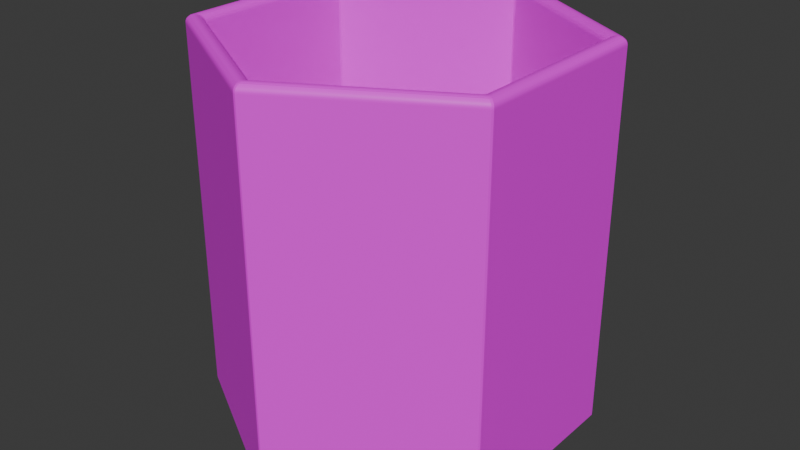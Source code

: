 # Source: honeyComb.blend  (saved by Blender 4.2.66; exported with 4.5.12 LTS)
import bpy
from mathutils import Matrix  # noqa: F401  (used for matrix-valued properties, if any)

bpy.ops.wm.read_factory_settings(use_empty=True)
scene = bpy.context.scene
scene.name = 'Scene'

# ---- collections
col_collection = bpy.data.collections.new('Collection'); scene.collection.children.link(col_collection)

# ---- images (referenced by path relative to the original .blend; pixels are not part of the script)
import os
ASSET_DIR = os.environ.get("B2B_ASSET_DIR", "")  # directory of the original .blend (textures are referenced by path, not embedded)
HERE = os.path.dirname(os.path.abspath(__file__))  # packed textures are extracted next to this script under _unpacked/

def load_image(name, relpath, width, height, colorspace="sRGB"):
    """Load a texture the original file referenced (path relative to the .blend, or extracted next to this script)."""
    p = next((c for c in (os.path.join(HERE, relpath), os.path.join(ASSET_DIR, relpath)) if relpath and os.path.exists(c)), "")
    if p:
        img = bpy.data.images.load(p, check_existing=True)
        img.name = name
    else:  # same state as the original file: an image datablock whose file is absent (Cycles renders it pink)
        img = bpy.data.images.new(name, width, height)
        img.source = "FILE"
        img.filepath = "//" + (relpath or name)
    img.colorspace_settings.name = colorspace
    return img
img_imphenziapalette01_256_gradient_png = load_image('ImphenziaPalette01-256-Gradient.png', 'ImphenziaPalette01-256-Gradient.png', 1024, 1024, 'sRGB')

# ---- materials (node trees are filled in below, after node groups)
mat_material_003 = bpy.data.materials.new('Material.003')

# ---- material node trees
mat_material_003.use_nodes = True; mat_material_003.node_tree.nodes.clear()
_N = mat_material_003.node_tree.nodes; _L = mat_material_003.node_tree.links
n0 = _N.new('ShaderNodeBsdfPrincipled'); n0.name = 'Principled BSDF'; n0.location = (10, 300)
n1 = _N.new('ShaderNodeOutputMaterial'); n1.name = 'Material Output'; n1.location = (300, 300)
n2 = _N.new('ShaderNodeTexImage'); n2.name = 'Image Texture'; n2.location = (-407, 117)
n2.image = img_imphenziapalette01_256_gradient_png
n2.interpolation = 'Closest'
_L.new(n0.outputs[0], n1.inputs[0])
_L.new(n2.outputs[0], n0.inputs[0])
n1.is_active_output = True

# ---- world
world_world = bpy.data.worlds.new('World'); scene.world = world_world
world_world.use_nodes = True; world_world.node_tree.nodes.clear()
_N = world_world.node_tree.nodes; _L = world_world.node_tree.links
n0 = _N.new('ShaderNodeOutputWorld'); n0.name = 'World Output'; n0.location = (300, 300)
n1 = _N.new('ShaderNodeBackground'); n1.name = 'Background'; n1.location = (10, 300)
n1.inputs[0].default_value = (0.05088, 0.05088, 0.05088, 1.0)
_L.new(n1.outputs[0], n0.inputs[0])
n0.is_active_output = True
world_world.color = (0.05088, 0.05088, 0.05088)
world_world.sun_shadow_jitter_overblur = 0.0

# ---- meshes
me_circle = bpy.data.meshes.new('Circle')
me_circle.from_pydata([(0.0, 1.0, 0.0), (-0.866, 0.5, 0.0), (-0.866, -0.5, 0.0), (0.0, -1.0, 0.0), (0.866, -0.5, 0.0), (0.866, 0.5, 0.0), (0.005165, 0.997, 0.0), (-0.005165, 0.997, 0.0), (0.0, 1.0, 0.0), (-0.8609, 0.503, 0.0), (-0.866, 0.494, 0.0), (-0.866, 0.5, 0.0), (-0.866, -0.494, 0.0), (-0.8609, -0.503, 0.0), (-0.866, -0.5, 0.0), (-0.005165, -0.997, 0.0), (0.005165, -0.997, 0.0), (0.0, -1.0, 0.0), (0.8609, -0.503, 0.0), (0.866, -0.494, 0.0), (0.866, -0.5, 0.0), (0.866, 0.494, 0.0), (0.8609, 0.503, 0.0), (0.866, 0.5, 0.0), (-0.7841, 0.4467, 0.1), (-0.7789, 0.4557, 0.1), (-0.005165, 0.9024, 0.1), (0.005165, 0.9024, 0.1), (-0.7789, -0.4557, 0.1), (-0.7841, -0.4467, 0.1), (0.005165, -0.9024, 0.1), (-0.005165, -0.9024, 0.1), (0.7841, -0.4467, 0.1), (0.7789, -0.4557, 0.1), (0.7789, 0.4557, 0.1), (0.7841, 0.4467, 0.1), (-0.00572, 0.9494, 2.0), (0.00572, 0.9494, 2.0), (0.00517, 0.9024, 1.959), (-0.00517, 0.9024, 1.959), (0.00571, 0.9444, 2.0), (-0.00571, 0.9444, 2.0), (0.00569, 0.9396, 1.999), (-0.00569, 0.9396, 1.999), (0.00566, 0.9348, 1.998), (-0.00566, 0.9348, 1.998), (0.005623, 0.9302, 1.996), (-0.005623, 0.9302, 1.996), (0.005578, 0.9258, 1.995), (-0.005578, 0.9258, 1.995), (0.005528, 0.9217, 1.992), (-0.005528, 0.9217, 1.992), (0.005474, 0.9179, 1.989), (-0.005474, 0.9179, 1.989), (0.00542, 0.9144, 1.986), (-0.00542, 0.9144, 1.986), (0.005367, 0.9113, 1.983), (-0.005367, 0.9113, 1.983), (0.005317, 0.9086, 1.98), (-0.005317, 0.9086, 1.98), (0.005272, 0.9064, 1.976), (-0.005272, 0.9064, 1.976), (0.005234, 0.9046, 1.972), (-0.005234, 0.9046, 1.972), (0.005204, 0.9034, 1.968), (-0.005204, 0.9034, 1.968), (0.005182, 0.9026, 1.963), (-0.005182, 0.9026, 1.963), (-0.7789, 0.4557, 1.959), (-0.7841, 0.4467, 1.959), (-0.8251, 0.4697, 2.0), (-0.8193, 0.4796, 2.0), (-0.7791, 0.4558, 1.963), (-0.7843, 0.4468, 1.963), (-0.7797, 0.4562, 1.968), (-0.785, 0.4472, 1.968), (-0.7808, 0.4569, 1.972), (-0.7861, 0.4478, 1.972), (-0.7823, 0.4578, 1.976), (-0.7876, 0.4486, 1.976), (-0.7842, 0.4589, 1.98), (-0.7895, 0.4497, 1.98), (-0.7865, 0.4603, 1.983), (-0.7919, 0.451, 1.983), (-0.7892, 0.4619, 1.986), (-0.7946, 0.4525, 1.986), (-0.7921, 0.4637, 1.989), (-0.7976, 0.4542, 1.989), (-0.7954, 0.4656, 1.992), (-0.801, 0.456, 1.992), (-0.799, 0.4677, 1.995), (-0.8046, 0.4581, 1.995), (-0.8028, 0.47, 1.996), (-0.8084, 0.4602, 1.996), (-0.8067, 0.4723, 1.998), (-0.8124, 0.4625, 1.998), (-0.8108, 0.4747, 1.999), (-0.8165, 0.4649, 1.999), (-0.8151, 0.4772, 2.0), (-0.8208, 0.4673, 2.0), (-0.7841, -0.4467, 1.959), (-0.7789, -0.4557, 1.959), (-0.8193, -0.4796, 2.0), (-0.8251, -0.4697, 2.0), (-0.7843, -0.4468, 1.963), (-0.7791, -0.4558, 1.963), (-0.785, -0.4472, 1.968), (-0.7797, -0.4562, 1.968), (-0.7861, -0.4478, 1.972), (-0.7808, -0.4569, 1.972), (-0.7876, -0.4486, 1.976), (-0.7823, -0.4578, 1.976), (-0.7895, -0.4497, 1.98), (-0.7842, -0.4589, 1.98), (-0.7919, -0.451, 1.983), (-0.7865, -0.4603, 1.983), (-0.7946, -0.4525, 1.986), (-0.7892, -0.4619, 1.986), (-0.7976, -0.4542, 1.989), (-0.7921, -0.4637, 1.989), (-0.801, -0.456, 1.992), (-0.7954, -0.4656, 1.992), (-0.8046, -0.4581, 1.995), (-0.799, -0.4677, 1.995), (-0.8084, -0.4602, 1.996), (-0.8028, -0.47, 1.996), (-0.8124, -0.4625, 1.998), (-0.8067, -0.4723, 1.998), (-0.8165, -0.4649, 1.999), (-0.8108, -0.4747, 1.999), (-0.8208, -0.4673, 2.0), (-0.8151, -0.4772, 2.0), (-0.00517, -0.9024, 1.959), (0.00517, -0.9024, 1.959), (0.00572, -0.9494, 2.0), (-0.00572, -0.9494, 2.0), (-0.005182, -0.9026, 1.963), (0.005182, -0.9026, 1.963), (-0.005204, -0.9034, 1.968), (0.005204, -0.9034, 1.968), (-0.005234, -0.9046, 1.972), (0.005234, -0.9046, 1.972), (-0.005272, -0.9064, 1.976), (0.005272, -0.9064, 1.976), (-0.005317, -0.9086, 1.98), (0.005317, -0.9086, 1.98), (-0.005367, -0.9113, 1.983), (0.005367, -0.9113, 1.983), (-0.00542, -0.9144, 1.986), (0.00542, -0.9144, 1.986), (-0.005474, -0.9179, 1.989), (0.005474, -0.9179, 1.989), (-0.005528, -0.9217, 1.992), (0.005528, -0.9217, 1.992), (-0.005578, -0.9258, 1.995), (0.005578, -0.9258, 1.995), (-0.005623, -0.9302, 1.996), (0.005623, -0.9302, 1.996), (-0.00566, -0.9348, 1.998), (0.00566, -0.9348, 1.998), (-0.00569, -0.9396, 1.999), (0.00569, -0.9396, 1.999), (-0.00571, -0.9444, 2.0), (0.00571, -0.9444, 2.0), (0.7789, -0.4557, 1.959), (0.7841, -0.4467, 1.959), (0.8251, -0.4697, 2.0), (0.8193, -0.4796, 2.0), (0.7791, -0.4558, 1.963), (0.7843, -0.4468, 1.963), (0.7797, -0.4562, 1.968), (0.785, -0.4472, 1.968), (0.7808, -0.4569, 1.972), (0.7861, -0.4478, 1.972), (0.7823, -0.4578, 1.976), (0.7876, -0.4486, 1.976), (0.7842, -0.4589, 1.98), (0.7895, -0.4497, 1.98), (0.7865, -0.4603, 1.983), (0.7919, -0.451, 1.983), (0.7892, -0.4619, 1.986), (0.7946, -0.4525, 1.986), (0.7921, -0.4637, 1.989), (0.7976, -0.4542, 1.989), (0.7954, -0.4656, 1.992), (0.801, -0.456, 1.992), (0.799, -0.4677, 1.995), (0.8046, -0.4581, 1.995), (0.8028, -0.47, 1.996), (0.8084, -0.4602, 1.996), (0.8067, -0.4723, 1.998), (0.8124, -0.4625, 1.998), (0.8108, -0.4747, 1.999), (0.8165, -0.4649, 1.999), (0.8151, -0.4772, 2.0), (0.8208, -0.4673, 2.0), (0.7841, 0.4467, 1.959), (0.7789, 0.4557, 1.959), (0.8193, 0.4796, 2.0), (0.8251, 0.4697, 2.0), (0.7843, 0.4468, 1.963), (0.7791, 0.4558, 1.963), (0.785, 0.4472, 1.968), (0.7797, 0.4562, 1.968), (0.7861, 0.4478, 1.972), (0.7808, 0.4569, 1.972), (0.7876, 0.4486, 1.976), (0.7823, 0.4578, 1.976), (0.7895, 0.4497, 1.98), (0.7842, 0.4589, 1.98), (0.7919, 0.451, 1.983), (0.7865, 0.4603, 1.983), (0.7946, 0.4525, 1.986), (0.7892, 0.4619, 1.986), (0.7976, 0.4542, 1.989), (0.7921, 0.4637, 1.989), (0.801, 0.456, 1.992), (0.7954, 0.4656, 1.992), (0.8046, 0.4581, 1.995), (0.799, 0.4677, 1.995), (0.8084, 0.4602, 1.996), (0.8028, 0.47, 1.996), (0.8124, 0.4625, 1.998), (0.8067, 0.4723, 1.998), (0.8165, 0.4649, 1.999), (0.8108, 0.4747, 1.999), (0.8208, 0.4673, 2.0), (0.8151, 0.4772, 2.0), (-0.8193, 0.4796, 2.0), (-0.825, 0.4697, 2.0), (-0.866, 0.494, 1.959), (-0.8609, 0.503, 1.959), (-0.8236, 0.4821, 2.0), (-0.8293, 0.4722, 2.0), (-0.8279, 0.4845, 1.999), (-0.8335, 0.4747, 1.999), (-0.832, 0.4869, 1.998), (-0.8377, 0.4771, 1.998), (-0.8361, 0.4892, 1.996), (-0.8417, 0.4795, 1.996), (-0.8399, 0.4914, 1.995), (-0.8455, 0.4817, 1.995), (-0.8436, 0.4934, 1.992), (-0.8491, 0.4839, 1.992), (-0.847, 0.4953, 1.989), (-0.8525, 0.4858, 1.989), (-0.8501, 0.497, 1.986), (-0.8555, 0.4877, 1.986), (-0.8528, 0.4986, 1.983), (-0.8582, 0.4893, 1.983), (-0.8552, 0.4999, 1.98), (-0.8605, 0.4907, 1.98), (-0.8572, 0.501, 1.976), (-0.8625, 0.4919, 1.976), (-0.8588, 0.5019, 1.972), (-0.864, 0.4928, 1.972), (-0.8599, 0.5025, 1.968), (-0.8651, 0.4935, 1.968), (-0.8606, 0.5029, 1.963), (-0.8658, 0.4939, 1.963), (-0.00517, 0.997, 1.959), (0.00517, 0.997, 1.959), (0.00572, 0.9494, 2.0), (-0.00572, 0.9494, 2.0), (0.005182, 0.9967, 1.963), (-0.005182, 0.9967, 1.963), (0.005204, 0.996, 1.968), (-0.005204, 0.996, 1.968), (0.005234, 0.9947, 1.972), (-0.005234, 0.9947, 1.972), (0.005272, 0.9929, 1.976), (-0.005272, 0.9929, 1.976), (0.005317, 0.9906, 1.98), (-0.005317, 0.9906, 1.98), (0.005367, 0.9879, 1.983), (-0.005367, 0.9879, 1.983), (0.00542, 0.9847, 1.986), (-0.00542, 0.9847, 1.986), (0.005474, 0.9812, 1.989), (-0.005474, 0.9812, 1.989), (0.005528, 0.9773, 1.992), (-0.005528, 0.9773, 1.992), (0.005578, 0.9731, 1.995), (-0.005578, 0.9731, 1.995), (0.005623, 0.9687, 1.996), (-0.005623, 0.9687, 1.996), (0.00566, 0.964, 1.998), (-0.00566, 0.964, 1.998), (0.00569, 0.9592, 1.999), (-0.00569, 0.9592, 1.999), (0.00571, 0.9543, 2.0), (-0.00571, 0.9543, 2.0), (-0.825, -0.4697, 2.0), (-0.8193, -0.4796, 2.0), (-0.8609, -0.503, 1.959), (-0.866, -0.494, 1.959), (-0.8293, -0.4722, 2.0), (-0.8236, -0.4821, 2.0), (-0.8335, -0.4747, 1.999), (-0.8279, -0.4845, 1.999), (-0.8377, -0.4771, 1.998), (-0.832, -0.4869, 1.998), (-0.8417, -0.4795, 1.996), (-0.8361, -0.4892, 1.996), (-0.8455, -0.4817, 1.995), (-0.8399, -0.4914, 1.995), (-0.8491, -0.4839, 1.992), (-0.8436, -0.4934, 1.992), (-0.8525, -0.4858, 1.989), (-0.847, -0.4953, 1.989), (-0.8555, -0.4877, 1.986), (-0.8501, -0.497, 1.986), (-0.8582, -0.4893, 1.983), (-0.8528, -0.4986, 1.983), (-0.8605, -0.4907, 1.98), (-0.8552, -0.4999, 1.98), (-0.8625, -0.4919, 1.976), (-0.8572, -0.501, 1.976), (-0.864, -0.4928, 1.972), (-0.8588, -0.5019, 1.972), (-0.8651, -0.4935, 1.968), (-0.8599, -0.5025, 1.968), (-0.8658, -0.4939, 1.963), (-0.8606, -0.5029, 1.963), (-0.00572, -0.9494, 2.0), (0.00572, -0.9494, 2.0), (0.00517, -0.997, 1.959), (-0.00517, -0.997, 1.959), (-0.00571, -0.9543, 2.0), (0.00571, -0.9543, 2.0), (-0.00569, -0.9592, 1.999), (0.00569, -0.9592, 1.999), (-0.00566, -0.964, 1.998), (0.00566, -0.964, 1.998), (-0.005623, -0.9687, 1.996), (0.005623, -0.9687, 1.996), (-0.005578, -0.9731, 1.995), (0.005578, -0.9731, 1.995), (-0.005528, -0.9773, 1.992), (0.005528, -0.9773, 1.992), (-0.005474, -0.9812, 1.989), (0.005474, -0.9812, 1.989), (-0.00542, -0.9847, 1.986), (0.00542, -0.9847, 1.986), (-0.005367, -0.9879, 1.983), (0.005367, -0.9879, 1.983), (-0.005317, -0.9906, 1.98), (0.005317, -0.9906, 1.98), (-0.005272, -0.9929, 1.976), (0.005272, -0.9929, 1.976), (-0.005234, -0.9947, 1.972), (0.005234, -0.9947, 1.972), (-0.005204, -0.996, 1.968), (0.005204, -0.996, 1.968), (-0.005182, -0.9967, 1.963), (0.005182, -0.9967, 1.963), (0.8193, -0.4796, 2.0), (0.825, -0.4697, 2.0), (0.866, -0.494, 1.959), (0.8609, -0.503, 1.959), (0.8236, -0.4821, 2.0), (0.8293, -0.4722, 2.0), (0.8279, -0.4845, 1.999), (0.8335, -0.4747, 1.999), (0.832, -0.4869, 1.998), (0.8377, -0.4771, 1.998), (0.8361, -0.4892, 1.996), (0.8417, -0.4795, 1.996), (0.8399, -0.4914, 1.995), (0.8455, -0.4817, 1.995), (0.8436, -0.4934, 1.992), (0.8491, -0.4839, 1.992), (0.847, -0.4953, 1.989), (0.8525, -0.4858, 1.989), (0.8501, -0.497, 1.986), (0.8555, -0.4877, 1.986), (0.8528, -0.4986, 1.983), (0.8582, -0.4893, 1.983), (0.8552, -0.4999, 1.98), (0.8605, -0.4907, 1.98), (0.8572, -0.501, 1.976), (0.8625, -0.4919, 1.976), (0.8588, -0.5019, 1.972), (0.864, -0.4928, 1.972), (0.8599, -0.5025, 1.968), (0.8651, -0.4935, 1.968), (0.8606, -0.5029, 1.963), (0.8658, -0.4939, 1.963), (0.825, 0.4697, 2.0), (0.8193, 0.4796, 2.0), (0.8609, 0.503, 1.959), (0.866, 0.494, 1.959), (0.8293, 0.4722, 2.0), (0.8236, 0.4821, 2.0), (0.8335, 0.4747, 1.999), (0.8279, 0.4845, 1.999), (0.8377, 0.4771, 1.998), (0.832, 0.4869, 1.998), (0.8417, 0.4795, 1.996), (0.8361, 0.4892, 1.996), (0.8455, 0.4817, 1.995), (0.8399, 0.4914, 1.995), (0.8491, 0.4839, 1.992), (0.8436, 0.4934, 1.992), (0.8525, 0.4858, 1.989), (0.847, 0.4953, 1.989), (0.8555, 0.4877, 1.986), (0.8501, 0.497, 1.986), (0.8582, 0.4893, 1.983), (0.8528, 0.4986, 1.983), (0.8605, 0.4907, 1.98), (0.8552, 0.4999, 1.98), (0.8625, 0.4919, 1.976), (0.8572, 0.501, 1.976), (0.864, 0.4928, 1.972), (0.8588, 0.5019, 1.972), (0.8651, 0.4935, 1.968), (0.8599, 0.5025, 1.968), (0.8658, 0.4939, 1.963), (0.8606, 0.5029, 1.963)], [], [(15, 327, 294, 13), (6, 261, 390, 22), (9, 231, 260, 7), (18, 359, 326, 16), (12, 295, 230, 10), (21, 391, 358, 19), (0, 8, 6, 22, 23, 5), (36, 263, 228, 71), (5, 23, 21, 19, 20, 4), (3, 17, 15, 13, 14, 2), (4, 20, 18, 16, 17, 3), (68, 25, 26, 39), (132, 31, 28, 101), (164, 33, 30, 133), (196, 35, 32, 165), (71, 98, 41, 36), (2, 14, 12, 10, 11, 1), (38, 27, 34, 197), (100, 29, 24, 69), (170, 168, 137, 139), (106, 104, 73, 75), (202, 200, 169, 171), (138, 136, 105, 107), (66, 38, 197, 201), (1, 11, 9, 7, 8, 0), (298, 296, 233, 235), (261, 264, 419, 390), (322, 320, 257, 259), (320, 318, 255, 257), (318, 316, 253, 255), (316, 314, 251, 253), (314, 312, 249, 251), (312, 310, 247, 249), (310, 308, 245, 247), (308, 306, 243, 245), (306, 304, 241, 243), (304, 302, 239, 241), (302, 300, 237, 239), (300, 298, 235, 237), (295, 322, 259, 230), (231, 258, 265, 260), (258, 256, 267, 265), (256, 254, 269, 267), (254, 252, 271, 269), (252, 250, 273, 271), (250, 248, 275, 273), (248, 246, 277, 275), (246, 244, 279, 277), (244, 242, 281, 279), (242, 240, 283, 281), (240, 238, 285, 283), (238, 236, 287, 285), (236, 234, 289, 287), (234, 232, 291, 289), (232, 228, 263, 291), (330, 328, 297, 299), (360, 356, 325, 329), (354, 352, 321, 323), (352, 350, 319, 321), (350, 348, 317, 319), (348, 346, 315, 317), (346, 344, 313, 315), (344, 342, 311, 313), (342, 340, 309, 311), (340, 338, 307, 309), (338, 336, 305, 307), (336, 334, 303, 305), (334, 332, 301, 303), (332, 330, 299, 301), (327, 354, 323, 294), (362, 360, 329, 331), (392, 388, 357, 361), (386, 384, 353, 355), (384, 382, 351, 353), (382, 380, 349, 351), (380, 378, 347, 349), (378, 376, 345, 347), (376, 374, 343, 345), (374, 372, 341, 343), (372, 370, 339, 341), (370, 368, 337, 339), (368, 366, 335, 337), (366, 364, 333, 335), (364, 362, 331, 333), (359, 386, 355, 326), (394, 392, 361, 363), (418, 416, 385, 387), (416, 414, 383, 385), (414, 412, 381, 383), (412, 410, 379, 381), (410, 408, 377, 379), (408, 406, 375, 377), (406, 404, 373, 375), (404, 402, 371, 373), (402, 400, 369, 371), (400, 398, 367, 369), (398, 396, 365, 367), (396, 394, 363, 365), (391, 418, 387, 358), (290, 262, 389, 393), (266, 268, 415, 417), (268, 270, 413, 415), (270, 272, 411, 413), (272, 274, 409, 411), (274, 276, 407, 409), (276, 278, 405, 407), (278, 280, 403, 405), (280, 282, 401, 403), (282, 284, 399, 401), (284, 286, 397, 399), (286, 288, 395, 397), (288, 290, 393, 395), (328, 324, 293, 297), (264, 266, 417, 419), (37, 40, 227, 198), (40, 42, 225, 227), (42, 44, 223, 225), (44, 46, 221, 223), (46, 48, 219, 221), (48, 50, 217, 219), (50, 52, 215, 217), (52, 54, 213, 215), (54, 56, 211, 213), (56, 58, 209, 211), (58, 60, 207, 209), (60, 62, 205, 207), (62, 64, 203, 205), (64, 66, 201, 203), (98, 96, 43, 41), (70, 229, 292, 103), (136, 132, 101, 105), (130, 128, 97, 99), (128, 126, 95, 97), (126, 124, 93, 95), (124, 122, 91, 93), (122, 120, 89, 91), (120, 118, 87, 89), (118, 116, 85, 87), (116, 114, 83, 85), (114, 112, 81, 83), (112, 110, 79, 81), (110, 108, 77, 79), (108, 106, 75, 77), (103, 130, 99, 70), (102, 293, 324, 135), (168, 164, 133, 137), (162, 160, 129, 131), (160, 158, 127, 129), (158, 156, 125, 127), (156, 154, 123, 125), (154, 152, 121, 123), (152, 150, 119, 121), (150, 148, 117, 119), (148, 146, 115, 117), (146, 144, 113, 115), (144, 142, 111, 113), (142, 140, 109, 111), (140, 138, 107, 109), (135, 162, 131, 102), (134, 325, 356, 167), (200, 196, 165, 169), (194, 192, 161, 163), (192, 190, 159, 161), (190, 188, 157, 159), (188, 186, 155, 157), (186, 184, 153, 155), (184, 182, 151, 153), (182, 180, 149, 151), (180, 178, 147, 149), (178, 176, 145, 147), (176, 174, 143, 145), (174, 172, 141, 143), (172, 170, 139, 141), (167, 194, 163, 134), (166, 357, 388, 199), (296, 292, 229, 233), (226, 224, 193, 195), (224, 222, 191, 193), (222, 220, 189, 191), (220, 218, 187, 189), (218, 216, 185, 187), (216, 214, 183, 185), (214, 212, 181, 183), (212, 210, 179, 181), (210, 208, 177, 179), (208, 206, 175, 177), (206, 204, 173, 175), (204, 202, 171, 173), (199, 226, 195, 166), (198, 389, 262, 37), (96, 94, 45, 43), (94, 92, 47, 45), (92, 90, 49, 47), (90, 88, 51, 49), (88, 86, 53, 51), (86, 84, 55, 53), (84, 82, 57, 55), (82, 80, 59, 57), (80, 78, 61, 59), (78, 76, 63, 61), (76, 74, 65, 63), (74, 72, 67, 65), (104, 100, 69, 73), (72, 68, 39, 67), (24, 29, 28, 31, 30, 33, 32, 35, 34, 27, 26, 25), (6, 8, 7), (9, 11, 10), (12, 14, 13), (15, 17, 16), (18, 20, 19), (21, 23, 22), (259, 258, 231, 230), (261, 260, 265, 264), (257, 256, 258, 259), (264, 265, 267, 266), (255, 254, 256, 257), (266, 267, 269, 268), (253, 252, 254, 255), (268, 269, 271, 270), (251, 250, 252, 253), (270, 271, 273, 272), (249, 248, 250, 251), (272, 273, 275, 274), (247, 246, 248, 249), (274, 275, 277, 276), (245, 244, 246, 247), (276, 277, 279, 278), (243, 242, 244, 245), (278, 279, 281, 280), (241, 240, 242, 243), (280, 281, 283, 282), (239, 238, 240, 241), (282, 283, 285, 284), (237, 236, 238, 239), (284, 285, 287, 286), (235, 234, 236, 237), (286, 287, 289, 288), (233, 232, 234, 235), (288, 289, 291, 290), (229, 228, 232, 233), (290, 291, 263, 262), (323, 322, 295, 294), (321, 320, 322, 323), (319, 318, 320, 321), (317, 316, 318, 319), (315, 314, 316, 317), (313, 312, 314, 315), (311, 310, 312, 313), (309, 308, 310, 311), (307, 306, 308, 309), (305, 304, 306, 307), (303, 302, 304, 305), (301, 300, 302, 303), (299, 298, 300, 301), (297, 296, 298, 299), (293, 292, 296, 297), (355, 354, 327, 326), (353, 352, 354, 355), (351, 350, 352, 353), (349, 348, 350, 351), (347, 346, 348, 349), (345, 344, 346, 347), (343, 342, 344, 345), (341, 340, 342, 343), (339, 338, 340, 341), (337, 336, 338, 339), (335, 334, 336, 337), (333, 332, 334, 335), (331, 330, 332, 333), (329, 328, 330, 331), (325, 324, 328, 329), (387, 386, 359, 358), (385, 384, 386, 387), (383, 382, 384, 385), (381, 380, 382, 383), (379, 378, 380, 381), (377, 376, 378, 379), (375, 374, 376, 377), (373, 372, 374, 375), (371, 370, 372, 373), (369, 368, 370, 371), (367, 366, 368, 369), (365, 364, 366, 367), (363, 362, 364, 365), (361, 360, 362, 363), (357, 356, 360, 361), (419, 418, 391, 390), (417, 416, 418, 419), (415, 414, 416, 417), (413, 412, 414, 415), (411, 410, 412, 413), (409, 408, 410, 411), (407, 406, 408, 409), (405, 404, 406, 407), (403, 402, 404, 405), (401, 400, 402, 403), (399, 398, 400, 401), (397, 396, 398, 399), (395, 394, 396, 397), (393, 392, 394, 395), (389, 388, 392, 393), (99, 98, 71, 70), (37, 36, 41, 40), (97, 96, 98, 99), (40, 41, 43, 42), (95, 94, 96, 97), (42, 43, 45, 44), (93, 92, 94, 95), (44, 45, 47, 46), (91, 90, 92, 93), (46, 47, 49, 48), (89, 88, 90, 91), (48, 49, 51, 50), (87, 86, 88, 89), (50, 51, 53, 52), (85, 84, 86, 87), (52, 53, 55, 54), (83, 82, 84, 85), (54, 55, 57, 56), (81, 80, 82, 83), (56, 57, 59, 58), (79, 78, 80, 81), (58, 59, 61, 60), (77, 76, 78, 79), (60, 61, 63, 62), (75, 74, 76, 77), (62, 63, 65, 64), (73, 72, 74, 75), (64, 65, 67, 66), (69, 68, 72, 73), (66, 67, 39, 38), (131, 130, 103, 102), (129, 128, 130, 131), (127, 126, 128, 129), (125, 124, 126, 127), (123, 122, 124, 125), (121, 120, 122, 123), (119, 118, 120, 121), (117, 116, 118, 119), (115, 114, 116, 117), (113, 112, 114, 115), (111, 110, 112, 113), (109, 108, 110, 111), (107, 106, 108, 109), (105, 104, 106, 107), (101, 100, 104, 105), (163, 162, 135, 134), (161, 160, 162, 163), (159, 158, 160, 161), (157, 156, 158, 159), (155, 154, 156, 157), (153, 152, 154, 155), (151, 150, 152, 153), (149, 148, 150, 151), (147, 146, 148, 149), (145, 144, 146, 147), (143, 142, 144, 145), (141, 140, 142, 143), (139, 138, 140, 141), (137, 136, 138, 139), (133, 132, 136, 137), (195, 194, 167, 166), (193, 192, 194, 195), (191, 190, 192, 193), (189, 188, 190, 191), (187, 186, 188, 189), (185, 184, 186, 187), (183, 182, 184, 185), (181, 180, 182, 183), (179, 178, 180, 181), (177, 176, 178, 179), (175, 174, 176, 177), (173, 172, 174, 175), (171, 170, 172, 173), (169, 168, 170, 171), (165, 164, 168, 169), (227, 226, 199, 198), (225, 224, 226, 227), (223, 222, 224, 225), (221, 220, 222, 223), (219, 218, 220, 221), (217, 216, 218, 219), (215, 214, 216, 217), (213, 212, 214, 215), (211, 210, 212, 213), (209, 208, 210, 211), (207, 206, 208, 209), (205, 204, 206, 207), (203, 202, 204, 205), (201, 200, 202, 203), (197, 196, 200, 201), (24, 25, 68, 69), (38, 39, 26, 27), (262, 263, 36, 37), (70, 71, 228, 229), (196, 197, 34, 35), (388, 389, 198, 199), (28, 29, 100, 101), (102, 103, 292, 293), (30, 31, 132, 133), (134, 135, 324, 325), (32, 33, 164, 165), (166, 167, 356, 357), (230, 231, 9, 10), (6, 7, 260, 261), (294, 295, 12, 13), (21, 22, 390, 391), (326, 327, 15, 16), (358, 359, 18, 19), (9, 7, 8, 6, 22, 23, 21, 19, 20, 18, 16, 17, 15, 13, 14, 12, 10, 11)])
_uv = me_circle.uv_layers.new(name='UVMap')
_uv.uv.foreach_set('vector', [0.7542, 0.6301, 0.7542, 0.7467, 0.7542, 0.7467, 0.7542, 0.6301, 0.7542, 0.6301, 0.7542, 0.7467, 0.7542, 0.7467, 0.7542, 0.6301, 0.7542, 0.6301, 0.7542, 0.7467, 0.7542, 0.7467, 0.7542, 0.6301, 0.7542, 0.6301, 0.7542, 0.7467, 0.7542, 0.7467, 0.7542, 0.6301, 0.7542, 0.6301, 0.7542, 0.7467, 0.7542, 0.7467, 0.7542, 0.6301, 0.7542, 0.6301, 0.7542, 0.7467, 0.7542, 0.7467, 0.7542, 0.6301, 0.7786, 0.7432, 0.7796, 0.745, 0.7753, 0.7419, 0.6617, 0.6773, 0.659, 0.6752, 0.6569, 0.6751, 0.7617, 0.7471, 0.7617, 0.7471, 0.7617, 0.7471, 0.7617, 0.7471, 0.6569, 0.6751, 0.659, 0.6752, 0.6541, 0.6773, 0.5413, 0.743, 0.538, 0.7443, 0.5369, 0.7461, 0.538, 0.8855, 0.537, 0.8838, 0.5413, 0.8868, 0.6548, 0.9514, 0.6576, 0.9536, 0.6597, 0.9536, 0.5369, 0.7461, 0.538, 0.7443, 0.5375, 0.7496, 0.5374, 0.8802, 0.537, 0.8838, 0.538, 0.8855, 0.7542, 0.7467, 0.7542, 0.6295, 0.7542, 0.6295, 0.7542, 0.7467, 0.7542, 0.7467, 0.7542, 0.6295, 0.7542, 0.6295, 0.7542, 0.7467, 0.7542, 0.7467, 0.7542, 0.6295, 0.7542, 0.6295, 0.7542, 0.7467, 0.7542, 0.7467, 0.7542, 0.6295, 0.7542, 0.6295, 0.7542, 0.7467, 0.7617, 0.7471, 0.7617, 0.7471, 0.7617, 0.7471, 0.7617, 0.7471, 0.6597, 0.9536, 0.6576, 0.9536, 0.6624, 0.9514, 0.7753, 0.8858, 0.7786, 0.8844, 0.7796, 0.8827, 0.7542, 0.7467, 0.7542, 0.6295, 0.7542, 0.6295, 0.7542, 0.7467, 0.7542, 0.7467, 0.7542, 0.6295, 0.7542, 0.6295, 0.7542, 0.7467, 0.7617, 0.7471, 0.7617, 0.7471, 0.7617, 0.7471, 0.7617, 0.7471, 0.7617, 0.7471, 0.7617, 0.7471, 0.7617, 0.7471, 0.7617, 0.7471, 0.7617, 0.7471, 0.7617, 0.7471, 0.7617, 0.7471, 0.7617, 0.7471, 0.7617, 0.7471, 0.7617, 0.7471, 0.7617, 0.7471, 0.7617, 0.7471, 0.7617, 0.7471, 0.7617, 0.7471, 0.7617, 0.7471, 0.7617, 0.7471, 0.7796, 0.8827, 0.7786, 0.8844, 0.7791, 0.8792, 0.7792, 0.7485, 0.7796, 0.745, 0.7786, 0.7432, 0.7617, 0.7471, 0.7617, 0.7471, 0.7617, 0.7471, 0.7617, 0.7471, 0.7617, 0.7471, 0.7617, 0.7471, 0.7617, 0.7471, 0.7617, 0.7471, 0.7617, 0.7471, 0.7617, 0.7471, 0.7617, 0.7471, 0.7617, 0.7471, 0.7617, 0.7471, 0.7617, 0.7471, 0.7617, 0.7471, 0.7617, 0.7471, 0.7617, 0.7471, 0.7617, 0.7471, 0.7617, 0.7471, 0.7617, 0.7471, 0.7617, 0.7471, 0.7617, 0.7471, 0.7617, 0.7471, 0.7617, 0.7471, 0.7617, 0.7471, 0.7617, 0.7471, 0.7617, 0.7471, 0.7617, 0.7471, 0.7617, 0.7471, 0.7617, 0.7471, 0.7617, 0.7471, 0.7617, 0.7471, 0.7617, 0.7471, 0.7617, 0.7471, 0.7617, 0.7471, 0.7617, 0.7471, 0.7617, 0.7471, 0.7617, 0.7471, 0.7617, 0.7471, 0.7617, 0.7471, 0.7617, 0.7471, 0.7617, 0.7471, 0.7617, 0.7471, 0.7617, 0.7471, 0.7617, 0.7471, 0.7617, 0.7471, 0.7617, 0.7471, 0.7617, 0.7471, 0.7617, 0.7471, 0.7617, 0.7471, 0.7617, 0.7471, 0.7617, 0.7471, 0.7617, 0.7471, 0.7617, 0.7471, 0.7617, 0.7471, 0.7617, 0.7471, 0.7617, 0.7471, 0.7617, 0.7471, 0.7617, 0.7471, 0.7617, 0.7471, 0.7617, 0.7471, 0.7617, 0.7471, 0.7617, 0.7471, 0.7617, 0.7471, 0.7617, 0.7471, 0.7617, 0.7471, 0.7617, 0.7471, 0.7617, 0.7471, 0.7617, 0.7471, 0.7617, 0.7471, 0.7617, 0.7471, 0.7617, 0.7471, 0.7617, 0.7471, 0.7617, 0.7471, 0.7617, 0.7471, 0.7617, 0.7471, 0.7617, 0.7471, 0.7617, 0.7471, 0.7617, 0.7471, 0.7617, 0.7471, 0.7617, 0.7471, 0.7617, 0.7471, 0.7617, 0.7471, 0.7617, 0.7471, 0.7617, 0.7471, 0.7617, 0.7471, 0.7617, 0.7471, 0.7617, 0.7471, 0.7617, 0.7471, 0.7617, 0.7471, 0.7617, 0.7471, 0.7617, 0.7471, 0.7617, 0.7471, 0.7617, 0.7471, 0.7617, 0.7471, 0.7617, 0.7471, 0.7617, 0.7471, 0.7617, 0.7471, 0.7617, 0.7471, 0.7617, 0.7471, 0.7617, 0.7471, 0.7617, 0.7471, 0.7617, 0.7471, 0.7617, 0.7471, 0.7617, 0.7471, 0.7617, 0.7471, 0.7617, 0.7471, 0.7617, 0.7471, 0.7617, 0.7471, 0.7617, 0.7471, 0.7617, 0.7471, 0.7617, 0.7471, 0.7617, 0.7471, 0.7617, 0.7471, 0.7617, 0.7471, 0.7617, 0.7471, 0.7617, 0.7471, 0.7617, 0.7471, 0.7617, 0.7471, 0.7617, 0.7471, 0.7617, 0.7471, 0.7617, 0.7471, 0.7617, 0.7471, 0.7617, 0.7471, 0.7617, 0.7471, 0.7617, 0.7471, 0.7617, 0.7471, 0.7617, 0.7471, 0.7617, 0.7471, 0.7617, 0.7471, 0.7617, 0.7471, 0.7617, 0.7471, 0.7617, 0.7471, 0.7617, 0.7471, 0.7617, 0.7471, 0.7617, 0.7471, 0.7617, 0.7471, 0.7617, 0.7471, 0.7617, 0.7471, 0.7617, 0.7471, 0.7617, 0.7471, 0.7617, 0.7471, 0.7617, 0.7471, 0.7617, 0.7471, 0.7617, 0.7471, 0.7617, 0.7471, 0.7617, 0.7471, 0.7617, 0.7471, 0.7617, 0.7471, 0.7617, 0.7471, 0.7617, 0.7471, 0.7617, 0.7471, 0.7617, 0.7471, 0.7617, 0.7471, 0.7617, 0.7471, 0.7617, 0.7471, 0.7617, 0.7471, 0.7617, 0.7471, 0.7617, 0.7471, 0.7617, 0.7471, 0.7617, 0.7471, 0.7617, 0.7471, 0.7617, 0.7471, 0.7617, 0.7471, 0.7617, 0.7471, 0.7617, 0.7471, 0.7617, 0.7471, 0.7617, 0.7471, 0.7617, 0.7471, 0.7617, 0.7471, 0.7617, 0.7471, 0.7617, 0.7471, 0.7617, 0.7471, 0.7617, 0.7471, 0.7617, 0.7471, 0.7617, 0.7471, 0.7617, 0.7471, 0.7617, 0.7471, 0.7617, 0.7471, 0.7617, 0.7471, 0.7617, 0.7471, 0.7617, 0.7471, 0.7617, 0.7471, 0.7617, 0.7471, 0.7617, 0.7471, 0.7617, 0.7471, 0.7617, 0.7471, 0.7617, 0.7471, 0.7617, 0.7471, 0.7617, 0.7471, 0.7617, 0.7471, 0.7617, 0.7471, 0.7617, 0.7471, 0.7617, 0.7471, 0.7617, 0.7471, 0.7617, 0.7471, 0.7617, 0.7471, 0.7617, 0.7471, 0.7617, 0.7471, 0.7617, 0.7471, 0.7617, 0.7471, 0.7617, 0.7471, 0.7617, 0.7471, 0.7617, 0.7471, 0.7617, 0.7471, 0.7617, 0.7471, 0.7617, 0.7471, 0.7617, 0.7471, 0.7617, 0.7471, 0.7617, 0.7471, 0.7617, 0.7471, 0.7617, 0.7471, 0.7617, 0.7471, 0.7617, 0.7471, 0.7617, 0.7471, 0.7617, 0.7471, 0.7617, 0.7471, 0.7617, 0.7471, 0.7617, 0.7471, 0.7617, 0.7471, 0.7617, 0.7471, 0.7617, 0.7471, 0.7617, 0.7471, 0.7617, 0.7471, 0.7617, 0.7471, 0.7617, 0.7471, 0.7617, 0.7471, 0.7617, 0.7471, 0.7617, 0.7471, 0.7617, 0.7471, 0.7617, 0.7471, 0.7617, 0.7471, 0.7617, 0.7471, 0.7617, 0.7471, 0.7617, 0.7471, 0.7617, 0.7471, 0.7617, 0.7471, 0.7617, 0.7471, 0.7617, 0.7471, 0.7617, 0.7471, 0.7617, 0.7471, 0.7617, 0.7471, 0.7617, 0.7471, 0.7617, 0.7471, 0.7617, 0.7471, 0.7617, 0.7471, 0.7617, 0.7471, 0.7617, 0.7471, 0.7617, 0.7471, 0.7617, 0.7471, 0.7617, 0.7471, 0.7617, 0.7471, 0.7617, 0.7471, 0.7617, 0.7471, 0.7617, 0.7471, 0.7617, 0.7471, 0.7617, 0.7471, 0.7617, 0.7471, 0.7617, 0.7471, 0.7617, 0.7471, 0.7617, 0.7471, 0.7617, 0.7471, 0.7617, 0.7471, 0.7617, 0.7471, 0.7617, 0.7471, 0.7617, 0.7471, 0.7617, 0.7471, 0.7617, 0.7471, 0.7617, 0.7471, 0.7617, 0.7471, 0.7617, 0.7471, 0.7617, 0.7471, 0.7617, 0.7471, 0.7617, 0.7471, 0.7617, 0.7471, 0.7617, 0.7471, 0.7617, 0.7471, 0.7617, 0.7471, 0.7617, 0.7471, 0.7617, 0.7471, 0.7617, 0.7471, 0.7617, 0.7471, 0.7617, 0.7471, 0.7617, 0.7471, 0.7617, 0.7471, 0.7617, 0.7471, 0.7617, 0.7471, 0.7617, 0.7471, 0.7617, 0.7471, 0.7617, 0.7471, 0.7617, 0.7471, 0.7617, 0.7471, 0.7617, 0.7471, 0.7617, 0.7471, 0.7617, 0.7471, 0.7617, 0.7471, 0.7617, 0.7471, 0.7617, 0.7471, 0.7617, 0.7471, 0.7617, 0.7471, 0.7617, 0.7471, 0.7617, 0.7471, 0.7617, 0.7471, 0.7617, 0.7471, 0.7617, 0.7471, 0.7617, 0.7471, 0.7617, 0.7471, 0.7617, 0.7471, 0.7617, 0.7471, 0.7617, 0.7471, 0.7617, 0.7471, 0.7617, 0.7471, 0.7617, 0.7471, 0.7617, 0.7471, 0.7617, 0.7471, 0.7617, 0.7471, 0.7617, 0.7471, 0.7617, 0.7471, 0.7617, 0.7471, 0.7617, 0.7471, 0.7617, 0.7471, 0.7617, 0.7471, 0.7617, 0.7471, 0.7617, 0.7471, 0.7617, 0.7471, 0.7617, 0.7471, 0.7617, 0.7471, 0.7617, 0.7471, 0.7617, 0.7471, 0.7617, 0.7471, 0.7617, 0.7471, 0.7617, 0.7471, 0.7617, 0.7471, 0.7617, 0.7471, 0.7617, 0.7471, 0.7617, 0.7471, 0.7617, 0.7471, 0.7617, 0.7471, 0.7617, 0.7471, 0.7617, 0.7471, 0.7617, 0.7471, 0.7617, 0.7471, 0.7617, 0.7471, 0.7617, 0.7471, 0.7617, 0.7471, 0.7617, 0.7471, 0.7617, 0.7471, 0.7617, 0.7471, 0.7617, 0.7471, 0.7617, 0.7471, 0.7617, 0.7471, 0.7617, 0.7471, 0.7617, 0.7471, 0.7617, 0.7471, 0.7617, 0.7471, 0.7617, 0.7471, 0.7617, 0.7471, 0.7617, 0.7471, 0.7617, 0.7471, 0.7617, 0.7471, 0.7617, 0.7471, 0.7617, 0.7471, 0.7617, 0.7471, 0.7617, 0.7471, 0.7617, 0.7471, 0.7617, 0.7471, 0.7617, 0.7471, 0.7617, 0.7471, 0.7617, 0.7471, 0.7617, 0.7471, 0.7617, 0.7471, 0.7617, 0.7471, 0.7617, 0.7471, 0.7617, 0.7471, 0.7617, 0.7471, 0.7617, 0.7471, 0.7617, 0.7471, 0.7617, 0.7471, 0.7617, 0.7471, 0.7617, 0.7471, 0.7617, 0.7471, 0.7617, 0.7471, 0.7617, 0.7471, 0.7617, 0.7471, 0.7617, 0.7471, 0.7617, 0.7471, 0.7617, 0.7471, 0.7617, 0.7471, 0.7617, 0.7471, 0.7617, 0.7471, 0.7617, 0.7471, 0.7617, 0.7471, 0.7617, 0.7471, 0.7617, 0.7471, 0.7617, 0.7471, 0.7617, 0.7471, 0.7617, 0.7471, 0.7617, 0.7471, 0.7617, 0.7471, 0.7617, 0.7471, 0.7617, 0.7471, 0.7617, 0.7471, 0.7617, 0.7471, 0.7617, 0.7471, 0.7617, 0.7471, 0.7617, 0.7471, 0.7617, 0.7471, 0.7617, 0.7471, 0.7617, 0.7471, 0.7617, 0.7471, 0.7617, 0.7471, 0.7617, 0.7471, 0.7617, 0.7471, 0.7617, 0.7471, 0.7617, 0.7471, 0.7617, 0.7471, 0.7617, 0.7471, 0.7617, 0.7471, 0.7617, 0.7471, 0.7617, 0.7471, 0.7617, 0.7471, 0.7617, 0.7471, 0.7617, 0.7471, 0.7617, 0.7471, 0.7617, 0.7471, 0.7617, 0.7471, 0.7617, 0.7471, 0.7617, 0.7471, 0.7617, 0.7471, 0.7617, 0.7471, 0.7617, 0.7471, 0.7617, 0.7471, 0.7617, 0.7471, 0.7617, 0.7471, 0.7617, 0.7471, 0.7617, 0.7471, 0.7617, 0.7471, 0.7617, 0.7471, 0.7617, 0.7471, 0.7617, 0.7471, 0.7617, 0.7471, 0.7617, 0.7471, 0.7617, 0.7471, 0.7617, 0.7471, 0.7617, 0.7471, 0.7617, 0.7471, 0.7617, 0.7471, 0.7617, 0.7471, 0.7617, 0.7471, 0.7617, 0.7471, 0.7617, 0.7471, 0.7617, 0.7471, 0.7617, 0.7471, 0.7617, 0.7471, 0.7617, 0.7471, 0.7617, 0.7471, 0.7617, 0.7471, 0.7617, 0.7471, 0.7617, 0.7471, 0.7617, 0.7471, 0.7617, 0.7471, 0.7617, 0.7471, 0.7617, 0.7471, 0.7617, 0.7471, 0.7617, 0.7471, 0.7617, 0.7471, 0.7617, 0.7471, 0.7617, 0.7471, 0.7617, 0.7471, 0.7617, 0.7471, 0.7617, 0.7471, 0.7617, 0.7471, 0.7617, 0.7471, 0.7617, 0.7471, 0.7617, 0.7471, 0.7617, 0.7471, 0.7617, 0.7471, 0.7617, 0.7471, 0.7617, 0.7471, 0.7617, 0.7471, 0.7617, 0.7471, 0.7617, 0.7471, 0.7617, 0.7471, 0.7617, 0.7471, 0.7617, 0.7471, 0.7617, 0.7471, 0.7617, 0.7471, 0.7617, 0.7471, 0.7617, 0.7471, 0.7617, 0.7471, 0.7617, 0.7471, 0.7617, 0.7471, 0.7617, 0.7471, 0.7617, 0.7471, 0.7617, 0.7471, 0.7617, 0.7471, 0.7617, 0.7471, 0.7617, 0.7471, 0.7617, 0.7471, 0.7617, 0.7471, 0.7617, 0.7471, 0.7617, 0.7471, 0.7617, 0.7471, 0.7617, 0.7471, 0.7617, 0.7471, 0.7617, 0.7471, 0.7617, 0.7471, 0.7617, 0.7471, 0.7617, 0.7471, 0.7617, 0.7471, 0.7617, 0.7471, 0.7617, 0.7471, 0.7617, 0.7471, 0.7617, 0.7471, 0.7617, 0.7471, 0.7617, 0.7471, 0.7617, 0.7471, 0.7617, 0.7471, 0.7617, 0.7471, 0.7617, 0.7471, 0.7617, 0.7471, 0.7617, 0.7471, 0.7617, 0.7471, 0.7617, 0.7471, 0.7617, 0.7471, 0.7617, 0.7471, 0.7617, 0.7471, 0.7617, 0.7471, 0.7617, 0.7471, 0.7617, 0.7471, 0.7617, 0.7471, 0.7617, 0.7471, 0.7617, 0.7471, 0.7617, 0.7471, 0.7617, 0.7471, 0.7617, 0.7471, 0.7617, 0.7471, 0.7617, 0.7471, 0.7617, 0.7471, 0.7617, 0.7471, 0.7617, 0.7471, 0.7617, 0.7471, 0.7617, 0.7471, 0.7617, 0.7471, 0.7617, 0.7471, 0.7617, 0.7471, 0.7617, 0.7471, 0.7617, 0.7471, 0.7617, 0.7471, 0.7617, 0.7471, 0.7617, 0.7471, 0.7617, 0.7471, 0.7617, 0.7471, 0.7617, 0.7471, 0.7617, 0.7471, 0.7617, 0.7471, 0.7617, 0.7471, 0.7617, 0.7471, 0.7617, 0.7471, 0.7617, 0.7471, 0.7617, 0.7471, 0.7617, 0.7471, 0.7617, 0.7471, 0.7617, 0.7471, 0.7617, 0.7471, 0.7617, 0.7471, 0.7617, 0.7471, 0.7617, 0.7471, 0.7617, 0.7471, 0.7617, 0.7471, 0.7617, 0.7471, 0.7617, 0.7471, 0.7617, 0.7471, 0.7617, 0.7471, 0.7617, 0.7471, 0.7617, 0.7471, 0.7617, 0.7471, 0.7617, 0.7471, 0.7617, 0.7471, 0.7617, 0.7471, 0.7617, 0.7471, 0.7617, 0.7471, 0.7617, 0.7471, 0.7617, 0.7471, 0.7617, 0.7471, 0.7617, 0.7471, 0.7617, 0.7471, 0.7617, 0.7471, 0.7617, 0.7471, 0.7617, 0.7471, 0.7617, 0.7471, 0.7617, 0.7471, 0.7617, 0.7471, 0.7617, 0.7471, 0.7617, 0.7471, 0.7617, 0.7471, 0.7617, 0.7471, 0.7617, 0.7471, 0.7617, 0.7471, 0.7617, 0.7471, 0.7617, 0.7471, 0.7617, 0.7471, 0.7617, 0.7471, 0.7617, 0.7471, 0.7617, 0.7471, 0.7617, 0.7471, 0.7617, 0.7471, 0.7617, 0.7471, 0.7617, 0.7471, 0.7617, 0.7471, 0.7617, 0.7471, 0.7617, 0.7471, 0.7617, 0.7471, 0.7617, 0.7471, 0.7617, 0.7471, 0.7617, 0.7471, 0.7617, 0.7471, 0.7617, 0.7471, 0.7617, 0.7471, 0.7617, 0.7471, 0.7617, 0.7471, 0.7617, 0.7471, 0.7617, 0.7471, 0.7617, 0.7471, 0.7617, 0.7471, 0.7617, 0.7471, 0.7617, 0.7471, 0.7617, 0.7471, 0.7617, 0.7471, 0.7617, 0.7471, 0.7617, 0.7471, 0.7617, 0.7471, 0.7617, 0.7471, 0.7617, 0.7471, 0.7617, 0.7471, 0.7617, 0.7471, 0.7617, 0.7471, 0.7617, 0.7471, 0.7617, 0.7471, 0.7617, 0.7471, 0.7617, 0.7471, 0.7617, 0.7471, 0.7617, 0.7471, 0.7617, 0.7471, 0.7617, 0.7471, 0.7617, 0.7471, 0.7617, 0.7471, 0.7617, 0.7471, 0.7617, 0.7471, 0.7617, 0.7471, 0.7617, 0.7471, 0.7617, 0.7471, 0.7617, 0.7471, 0.7617, 0.7471, 0.7617, 0.7471, 0.7617, 0.7471, 0.7617, 0.7471, 0.7617, 0.7471, 0.7617, 0.7471, 0.7617, 0.7471, 0.7617, 0.7471, 0.7617, 0.7471, 0.7617, 0.7471, 0.7617, 0.7471, 0.7617, 0.7471, 0.7617, 0.7471, 0.7617, 0.7471, 0.7617, 0.7471, 0.7617, 0.7471, 0.7617, 0.7471, 0.7617, 0.7471, 0.7617, 0.7471, 0.7617, 0.7471, 0.7617, 0.7471, 0.7617, 0.7471, 0.7617, 0.7471, 0.7617, 0.7471, 0.7617, 0.7471, 0.7617, 0.7471, 0.7617, 0.7471, 0.7617, 0.7471, 0.7617, 0.7471, 0.7617, 0.7471, 0.7617, 0.7471, 0.7617, 0.7471, 0.7617, 0.7471, 0.7617, 0.7471, 0.7617, 0.7471, 0.7617, 0.7471, 0.7617, 0.7471, 0.7617, 0.7471, 0.7617, 0.7471, 0.7617, 0.7471, 0.7617, 0.7471, 0.7617, 0.7471, 0.7617, 0.7471, 0.7617, 0.7471, 0.7617, 0.7471, 0.7617, 0.7471, 0.7617, 0.7471, 0.7617, 0.7471, 0.7617, 0.7471, 0.7617, 0.7471, 0.7617, 0.7471, 0.7617, 0.7471, 0.7617, 0.7471, 0.7617, 0.7471, 0.7617, 0.7471, 0.7617, 0.7471, 0.7617, 0.7471, 0.7617, 0.7471, 0.7617, 0.7471, 0.7617, 0.7471, 0.7617, 0.7471, 0.7617, 0.7471, 0.7617, 0.7471, 0.7643, 0.6322, 0.7643, 0.6322, 0.7643, 0.6322, 0.7643, 0.6322, 0.7643, 0.6322, 0.7643, 0.6322, 0.7643, 0.6322, 0.7643, 0.6322, 0.7643, 0.6322, 0.7643, 0.6322, 0.7643, 0.6322, 0.7643, 0.6322, 0.0004191, 0.5627, 8.754e-09, 0.5619, 0.0004191, 0.5612, 0.0004191, 0.4224, 1.965e-08, 0.4216, 0.0004191, 0.4209, 0.0004192, 0.2821, 1.257e-07, 0.2813, 0.0004192, 0.2806, 0.0004194, 0.1418, 3.365e-07, 0.141, 0.0004194, 0.1403, 0.0004197, 0.001452, 6.33e-07, 0.0007259, 0.0004197, 1.835e-11, 0.0004192, 0.703, 8.353e-08, 0.7022, 0.0004192, 0.7015, 0.7617, 0.7471, 0.7617, 0.7471, 0.7617, 0.7471, 0.7617, 0.7471, 0.7617, 0.7471, 0.7617, 0.7471, 0.7617, 0.7471, 0.7617, 0.7471, 0.7617, 0.7471, 0.7617, 0.7471, 0.7617, 0.7471, 0.7617, 0.7471, 0.7617, 0.7471, 0.7617, 0.7471, 0.7617, 0.7471, 0.7617, 0.7471, 0.7617, 0.7471, 0.7617, 0.7471, 0.7617, 0.7471, 0.7617, 0.7471, 0.7617, 0.7471, 0.7617, 0.7471, 0.7617, 0.7471, 0.7617, 0.7471, 0.7617, 0.7471, 0.7617, 0.7471, 0.7617, 0.7471, 0.7617, 0.7471, 0.7617, 0.7471, 0.7617, 0.7471, 0.7617, 0.7471, 0.7617, 0.7471, 0.7617, 0.7471, 0.7617, 0.7471, 0.7617, 0.7471, 0.7617, 0.7471, 0.7617, 0.7471, 0.7617, 0.7471, 0.7617, 0.7471, 0.7617, 0.7471, 0.7617, 0.7471, 0.7617, 0.7471, 0.7617, 0.7471, 0.7617, 0.7471, 0.7617, 0.7471, 0.7617, 0.7471, 0.7617, 0.7471, 0.7617, 0.7471, 0.7617, 0.7471, 0.7617, 0.7471, 0.7617, 0.7471, 0.7617, 0.7471, 0.7617, 0.7471, 0.7617, 0.7471, 0.7617, 0.7471, 0.7617, 0.7471, 0.7617, 0.7471, 0.7617, 0.7471, 0.7617, 0.7471, 0.7617, 0.7471, 0.7617, 0.7471, 0.7617, 0.7471, 0.7617, 0.7471, 0.7617, 0.7471, 0.7617, 0.7471, 0.7617, 0.7471, 0.7617, 0.7471, 0.7617, 0.7471, 0.7617, 0.7471, 0.7617, 0.7471, 0.7617, 0.7471, 0.7617, 0.7471, 0.7617, 0.7471, 0.7617, 0.7471, 0.7617, 0.7471, 0.7617, 0.7471, 0.7617, 0.7471, 0.7617, 0.7471, 0.7617, 0.7471, 0.7617, 0.7471, 0.7617, 0.7471, 0.7617, 0.7471, 0.7617, 0.7471, 0.7617, 0.7471, 0.7617, 0.7471, 0.7617, 0.7471, 0.7617, 0.7471, 0.7617, 0.7471, 0.7617, 0.7471, 0.7617, 0.7471, 0.7617, 0.7471, 0.7617, 0.7471, 0.7617, 0.7471, 0.7617, 0.7471, 0.7617, 0.7471, 0.7617, 0.7471, 0.7617, 0.7471, 0.7617, 0.7471, 0.7617, 0.7471, 0.7617, 0.7471, 0.7617, 0.7471, 0.7617, 0.7471, 0.7617, 0.7471, 0.7617, 0.7471, 0.7617, 0.7471, 0.7617, 0.7471, 0.7617, 0.7471, 0.7617, 0.7471, 0.7617, 0.7471, 0.7617, 0.7471, 0.7617, 0.7471, 0.7617, 0.7471, 0.7617, 0.7471, 0.7617, 0.7471, 0.7617, 0.7471, 0.7617, 0.7471, 0.7617, 0.7471, 0.7617, 0.7471, 0.7617, 0.7471, 0.7617, 0.7471, 0.7617, 0.7471, 0.7617, 0.7471, 0.7617, 0.7471, 0.7617, 0.7471, 0.7617, 0.7471, 0.7617, 0.7471, 0.7617, 0.7471, 0.7617, 0.7471, 0.7617, 0.7471, 0.7617, 0.7471, 0.7617, 0.7471, 0.7617, 0.7471, 0.7617, 0.7471, 0.7617, 0.7471, 0.7617, 0.7471, 0.7617, 0.7471, 0.7617, 0.7471, 0.7617, 0.7471, 0.7617, 0.7471, 0.7617, 0.7471, 0.7617, 0.7471, 0.7617, 0.7471, 0.7617, 0.7471, 0.7617, 0.7471, 0.7617, 0.7471, 0.7617, 0.7471, 0.7617, 0.7471, 0.7617, 0.7471, 0.7617, 0.7471, 0.7617, 0.7471, 0.7617, 0.7471, 0.7617, 0.7471, 0.7617, 0.7471, 0.7617, 0.7471, 0.7617, 0.7471, 0.7617, 0.7471, 0.7617, 0.7471, 0.7617, 0.7471, 0.7617, 0.7471, 0.7617, 0.7471, 0.7617, 0.7471, 0.7617, 0.7471, 0.7617, 0.7471, 0.7617, 0.7471, 0.7617, 0.7471, 0.7617, 0.7471, 0.7617, 0.7471, 0.7617, 0.7471, 0.7617, 0.7471, 0.7617, 0.7471, 0.7617, 0.7471, 0.7617, 0.7471, 0.7617, 0.7471, 0.7617, 0.7471, 0.7617, 0.7471, 0.7617, 0.7471, 0.7617, 0.7471, 0.7617, 0.7471, 0.7617, 0.7471, 0.7617, 0.7471, 0.7617, 0.7471, 0.7617, 0.7471, 0.7617, 0.7471, 0.7617, 0.7471, 0.7617, 0.7471, 0.7617, 0.7471, 0.7617, 0.7471, 0.7617, 0.7471, 0.7617, 0.7471, 0.7617, 0.7471, 0.7617, 0.7471, 0.7617, 0.7471, 0.7617, 0.7471, 0.7617, 0.7471, 0.7617, 0.7471, 0.7617, 0.7471, 0.7617, 0.7471, 0.7617, 0.7471, 0.7617, 0.7471, 0.7617, 0.7471, 0.7617, 0.7471, 0.7617, 0.7471, 0.7617, 0.7471, 0.7617, 0.7471, 0.7617, 0.7471, 0.7617, 0.7471, 0.7617, 0.7471, 0.7617, 0.7471, 0.7617, 0.7471, 0.7617, 0.7471, 0.7617, 0.7471, 0.7617, 0.7471, 0.7617, 0.7471, 0.7617, 0.7471, 0.7617, 0.7471, 0.7617, 0.7471, 0.7617, 0.7471, 0.7617, 0.7471, 0.7617, 0.7471, 0.7617, 0.7471, 0.7617, 0.7471, 0.7617, 0.7471, 0.7617, 0.7471, 0.7617, 0.7471, 0.7617, 0.7471, 0.7617, 0.7471, 0.7617, 0.7471, 0.7617, 0.7471, 0.7617, 0.7471, 0.7617, 0.7471, 0.7617, 0.7471, 0.7617, 0.7471, 0.7617, 0.7471, 0.7617, 0.7471, 0.7617, 0.7471, 0.7617, 0.7471, 0.7617, 0.7471, 0.7617, 0.7471, 0.7617, 0.7471, 0.7617, 0.7471, 0.7617, 0.7471, 0.7617, 0.7471, 0.7617, 0.7471, 0.7617, 0.7471, 0.7617, 0.7471, 0.7617, 0.7471, 0.7617, 0.7471, 0.7617, 0.7471, 0.7617, 0.7471, 0.7617, 0.7471, 0.7617, 0.7471, 0.7617, 0.7471, 0.7617, 0.7471, 0.7617, 0.7471, 0.7617, 0.7471, 0.7617, 0.7471, 0.7617, 0.7471, 0.7617, 0.7471, 0.7617, 0.7471, 0.7617, 0.7471, 0.7617, 0.7471, 0.7617, 0.7471, 0.7617, 0.7471, 0.7617, 0.7471, 0.7617, 0.7471, 0.7617, 0.7471, 0.7617, 0.7471, 0.7617, 0.7471, 0.7617, 0.7471, 0.7617, 0.7471, 0.7617, 0.7471, 0.7617, 0.7471, 0.7617, 0.7471, 0.7617, 0.7471, 0.7617, 0.7471, 0.7617, 0.7471, 0.7617, 0.7471, 0.7617, 0.7471, 0.7617, 0.7471, 0.7617, 0.7471, 0.7617, 0.7471, 0.7617, 0.7471, 0.7617, 0.7471, 0.7617, 0.7471, 0.7617, 0.7471, 0.7617, 0.7471, 0.7617, 0.7471, 0.7617, 0.7471, 0.7617, 0.7471, 0.7617, 0.7471, 0.7617, 0.7471, 0.7617, 0.7471, 0.7617, 0.7471, 0.7617, 0.7471, 0.7617, 0.7471, 0.7617, 0.7471, 0.7617, 0.7471, 0.7617, 0.7471, 0.7617, 0.7471, 0.7617, 0.7471, 0.7617, 0.7471, 0.7617, 0.7471, 0.7617, 0.7471, 0.7617, 0.7471, 0.7617, 0.7471, 0.7617, 0.7471, 0.7617, 0.7471, 0.7617, 0.7471, 0.7617, 0.7471, 0.7617, 0.7471, 0.7617, 0.7471, 0.7617, 0.7471, 0.7617, 0.7471, 0.7617, 0.7471, 0.7617, 0.7471, 0.7617, 0.7471, 0.7617, 0.7471, 0.7617, 0.7471, 0.7617, 0.7471, 0.7617, 0.7471, 0.7617, 0.7471, 0.7617, 0.7471, 0.7617, 0.7471, 0.7617, 0.7471, 0.7617, 0.7471, 0.7617, 0.7471, 0.7617, 0.7471, 0.7617, 0.7471, 0.7617, 0.7471, 0.7617, 0.7471, 0.7617, 0.7471, 0.7617, 0.7471, 0.7617, 0.7471, 0.7617, 0.7471, 0.7617, 0.7471, 0.7617, 0.7471, 0.7617, 0.7471, 0.7617, 0.7471, 0.7617, 0.7471, 0.7617, 0.7471, 0.7617, 0.7471, 0.7617, 0.7471, 0.7617, 0.7471, 0.7617, 0.7471, 0.7617, 0.7471, 0.7617, 0.7471, 0.7617, 0.7471, 0.7617, 0.7471, 0.7617, 0.7471, 0.7617, 0.7471, 0.7617, 0.7471, 0.7617, 0.7471, 0.7617, 0.7471, 0.7617, 0.7471, 0.7617, 0.7471, 0.7617, 0.7471, 0.7617, 0.7471, 0.7617, 0.7471, 0.7617, 0.7471, 0.7617, 0.7471, 0.7617, 0.7471, 0.7617, 0.7471, 0.7617, 0.7471, 0.7617, 0.7471, 0.7617, 0.7471, 0.7617, 0.7471, 0.7617, 0.7471, 0.7617, 0.7471, 0.7617, 0.7471, 0.7617, 0.7471, 0.7617, 0.7471, 0.7617, 0.7471, 0.7617, 0.7471, 0.7617, 0.7471, 0.7617, 0.7471, 0.7617, 0.7471, 0.7617, 0.7471, 0.7617, 0.7471, 0.7617, 0.7471, 0.7617, 0.7471, 0.7617, 0.7471, 0.7617, 0.7471, 0.7617, 0.7471, 0.7617, 0.7471, 0.7617, 0.7471, 0.7617, 0.7471, 0.7617, 0.7471, 0.7617, 0.7471, 0.7617, 0.7471, 0.7617, 0.7471, 0.7617, 0.7471, 0.7617, 0.7471, 0.7617, 0.7471, 0.7617, 0.7471, 0.7617, 0.7471, 0.7617, 0.7471, 0.7617, 0.7471, 0.7617, 0.7471, 0.7617, 0.7471, 0.7617, 0.7471, 0.7617, 0.7471, 0.7617, 0.7471, 0.7617, 0.7471, 0.7617, 0.7471, 0.7617, 0.7471, 0.7617, 0.7471, 0.7617, 0.7471, 0.7617, 0.7471, 0.7617, 0.7471, 0.7617, 0.7471, 0.7617, 0.7471, 0.7617, 0.7471, 0.7617, 0.7471, 0.7617, 0.7471, 0.7617, 0.7471, 0.7617, 0.7471, 0.7617, 0.7471, 0.7617, 0.7471, 0.7617, 0.7471, 0.7617, 0.7471, 0.7617, 0.7471, 0.7617, 0.7471, 0.7617, 0.7471, 0.7617, 0.7471, 0.7617, 0.7471, 0.7617, 0.7471, 0.7617, 0.7471, 0.7617, 0.7471, 0.7617, 0.7471, 0.7617, 0.7471, 0.7617, 0.7471, 0.7617, 0.7471, 0.7617, 0.7471, 0.7617, 0.7471, 0.7617, 0.7471, 0.7617, 0.7471, 0.7617, 0.7471, 0.7617, 0.7471, 0.7617, 0.7471, 0.7617, 0.7471, 0.7617, 0.7471, 0.7617, 0.7471, 0.7617, 0.7471, 0.7617, 0.7471, 0.7617, 0.7471, 0.7617, 0.7471, 0.7617, 0.7471, 0.7617, 0.7471, 0.7617, 0.7471, 0.7617, 0.7471, 0.7617, 0.7471, 0.7617, 0.7471, 0.7617, 0.7471, 0.7617, 0.7471, 0.7617, 0.7471, 0.7617, 0.7471, 0.7617, 0.7471, 0.7617, 0.7471, 0.7617, 0.7471, 0.7617, 0.7471, 0.7617, 0.7471, 0.7617, 0.7471, 0.7617, 0.7471, 0.7617, 0.7471, 0.7617, 0.7471, 0.7617, 0.7471, 0.7617, 0.7471, 0.7617, 0.7471, 0.7617, 0.7471, 0.7617, 0.7471, 0.7617, 0.7471, 0.7617, 0.7471, 0.7617, 0.7471, 0.7617, 0.7471, 0.7617, 0.7471, 0.7617, 0.7471, 0.7617, 0.7471, 0.7617, 0.7471, 0.7617, 0.7471, 0.7617, 0.7471, 0.7617, 0.7471, 0.7617, 0.7471, 0.7617, 0.7471, 0.7617, 0.7471, 0.7617, 0.7471, 0.7617, 0.7471, 0.7617, 0.7471, 0.7617, 0.7471, 0.7617, 0.7471, 0.7617, 0.7471, 0.7617, 0.7471, 0.7617, 0.7471, 0.7617, 0.7471, 0.7617, 0.7471, 0.7617, 0.7471, 0.7617, 0.7471, 0.7617, 0.7471, 0.7617, 0.7471, 0.7617, 0.7471, 0.7617, 0.7471, 0.7617, 0.7471, 0.7617, 0.7471, 0.7617, 0.7471, 0.7617, 0.7471, 0.7617, 0.7471, 0.7617, 0.7471, 0.7617, 0.7471, 0.7617, 0.7471, 0.7617, 0.7471, 0.7617, 0.7471, 0.7617, 0.7471, 0.7617, 0.7471, 0.7617, 0.7471, 0.7617, 0.7471, 0.7617, 0.7471, 0.7617, 0.7471, 0.7617, 0.7471, 0.7617, 0.7471, 0.7617, 0.7471, 0.7617, 0.7471, 0.7617, 0.7471, 0.7617, 0.7471, 0.7617, 0.7471, 0.7617, 0.7471, 0.7617, 0.7471, 0.7617, 0.7471, 0.7617, 0.7471, 0.7617, 0.7471, 0.7617, 0.7471, 0.7617, 0.7471, 0.7617, 0.7471, 0.7617, 0.7471, 0.7617, 0.7471, 0.7617, 0.7471, 0.7617, 0.7471, 0.7617, 0.7471, 0.7617, 0.7471, 0.7617, 0.7471, 0.7617, 0.7471, 0.7617, 0.7471, 0.7617, 0.7471, 0.7617, 0.7471, 0.7617, 0.7471, 0.7617, 0.7471, 0.7617, 0.7471, 0.7617, 0.7471, 0.7617, 0.7471, 0.7617, 0.7471, 0.7617, 0.7471, 0.7617, 0.7471, 0.7617, 0.7471, 0.7617, 0.7471, 0.7617, 0.7471, 0.7617, 0.7471, 0.7617, 0.7471, 0.7617, 0.7471, 0.7617, 0.7471, 0.7617, 0.7471, 0.7617, 0.7471, 0.7617, 0.7471, 0.7617, 0.7471, 0.7617, 0.7471, 0.7617, 0.7471, 0.7617, 0.7471, 0.7617, 0.7471, 0.7617, 0.7471, 0.7617, 0.7471, 0.7617, 0.7471, 0.7617, 0.7471, 0.7617, 0.7471, 0.7617, 0.7471, 0.7617, 0.7471, 0.7617, 0.7471, 0.7617, 0.7471, 0.7617, 0.7471, 0.7617, 0.7471, 0.7617, 0.7471, 0.7617, 0.7471, 0.7617, 0.7471, 0.7617, 0.7471, 0.7617, 0.7471, 0.7617, 0.7471, 0.7617, 0.7471, 0.7617, 0.7471, 0.7617, 0.7471, 0.7617, 0.7471, 0.7617, 0.7471, 0.7617, 0.7471, 0.7617, 0.7471, 0.7617, 0.7471, 0.7617, 0.7471, 0.7617, 0.7471, 0.7617, 0.7471, 0.7617, 0.7471, 0.7617, 0.7471, 0.7617, 0.7471, 0.7617, 0.7471, 0.7617, 0.7471, 0.7617, 0.7471, 0.7617, 0.7471, 0.7617, 0.7471, 0.7617, 0.7471, 0.7617, 0.7471, 0.7617, 0.7471, 0.7617, 0.7471, 0.7617, 0.7471, 0.7617, 0.7471, 0.7617, 0.7471, 0.7617, 0.7471, 0.7617, 0.7471, 0.7617, 0.7471, 0.7617, 0.7471, 0.7617, 0.7471, 0.7617, 0.7471, 0.7617, 0.7471, 0.7617, 0.7471, 0.7617, 0.7471, 0.7617, 0.7471, 0.7617, 0.7471, 0.7617, 0.7471, 0.7617, 0.7471, 0.7617, 0.7471, 0.7617, 0.7471, 0.7617, 0.7471, 0.7617, 0.7471, 0.7617, 0.7471, 0.7617, 0.7471, 0.7617, 0.7471, 0.7617, 0.7471, 0.7617, 0.7471, 0.7617, 0.7471, 0.7617, 0.7471, 0.7617, 0.7471, 0.7617, 0.7471, 0.7617, 0.7471, 0.7617, 0.7471, 0.7617, 0.7471, 0.7617, 0.7471, 0.7617, 0.7471, 0.7617, 0.7471, 0.7617, 0.7471, 0.7617, 0.7471, 0.7617, 0.7471, 0.7617, 0.7471, 0.7617, 0.7471, 0.7617, 0.7471, 0.7617, 0.7471, 0.7617, 0.7471, 0.7617, 0.7471, 0.7617, 0.7471, 0.7617, 0.7471, 0.7617, 0.7471, 0.7617, 0.7471, 0.7617, 0.7471, 0.7617, 0.7471, 0.7617, 0.7471, 0.7617, 0.7471, 0.7617, 0.7471, 0.7617, 0.7471, 0.7617, 0.7471, 0.7617, 0.7471, 0.7617, 0.7471, 0.7617, 0.7471, 0.7617, 0.7471, 0.7617, 0.7471, 0.7617, 0.7471, 0.7617, 0.7471, 0.7617, 0.7471, 0.7617, 0.7471, 0.7617, 0.7471, 0.7617, 0.7471, 0.7617, 0.7471, 0.7617, 0.7471, 0.7617, 0.7471, 0.7617, 0.7471, 0.7617, 0.7471, 0.7617, 0.7471, 0.7617, 0.7471, 0.7617, 0.7471, 0.7617, 0.7471, 0.7617, 0.7471, 0.7617, 0.7471, 0.7617, 0.7471, 0.7617, 0.7471, 0.7617, 0.7471, 0.7617, 0.7471, 0.7617, 0.7471, 0.7617, 0.7471, 0.7617, 0.7471, 0.7617, 0.7471, 0.7617, 0.7471, 0.7617, 0.7471, 0.7617, 0.7471, 0.7617, 0.7471, 0.7617, 0.7471, 0.7617, 0.7471, 0.7617, 0.7471, 0.7617, 0.7471, 0.7617, 0.7471, 0.7617, 0.7471, 0.7617, 0.7471, 0.7617, 0.7471, 0.7617, 0.7471, 0.7617, 0.7471, 0.7617, 0.7471, 0.7617, 0.7471, 0.7617, 0.7471, 0.7617, 0.7471, 0.7617, 0.7471, 0.7617, 0.7471, 0.7617, 0.7471, 0.7617, 0.7471, 0.7617, 0.7471, 0.7617, 0.7471, 0.7617, 0.7471, 0.7617, 0.7471, 0.7617, 0.7471, 0.7617, 0.7471, 0.7617, 0.7471, 0.7617, 0.7471, 0.7542, 0.6295, 0.7542, 0.6295, 0.7542, 0.7467, 0.7542, 0.7467, 0.7542, 0.7467, 0.7542, 0.7467, 0.7542, 0.6295, 0.7542, 0.6295, 0.7617, 0.7471, 0.7617, 0.7471, 0.7617, 0.7471, 0.7617, 0.7471, 0.7617, 0.7471, 0.7617, 0.7471, 0.7617, 0.7471, 0.7617, 0.7471, 0.7542, 0.7467, 0.7542, 0.7467, 0.7542, 0.6295, 0.7542, 0.6295, 0.7617, 0.7471, 0.7617, 0.7471, 0.7617, 0.7471, 0.7617, 0.7471, 0.7542, 0.6295, 0.7542, 0.6295, 0.7542, 0.7467, 0.7542, 0.7467, 0.7617, 0.7471, 0.7617, 0.7471, 0.7617, 0.7471, 0.7617, 0.7471, 0.7542, 0.6295, 0.7542, 0.6295, 0.7542, 0.7467, 0.7542, 0.7467, 0.7617, 0.7471, 0.7617, 0.7471, 0.7617, 0.7471, 0.7617, 0.7471, 0.7542, 0.6295, 0.7542, 0.6295, 0.7542, 0.7467, 0.7542, 0.7467, 0.7617, 0.7471, 0.7617, 0.7471, 0.7617, 0.7471, 0.7617, 0.7471, 0.7542, 0.7467, 0.7542, 0.7467, 0.7542, 0.6301, 0.7542, 0.6301, 0.7542, 0.6301, 0.7542, 0.6301, 0.7542, 0.7467, 0.7542, 0.7467, 0.7542, 0.7467, 0.7542, 0.7467, 0.7542, 0.6301, 0.7542, 0.6301, 0.7542, 0.6301, 0.7542, 0.6301, 0.7542, 0.7467, 0.7542, 0.7467, 0.7542, 0.7467, 0.7542, 0.7467, 0.7542, 0.6301, 0.7542, 0.6301, 0.7542, 0.7467, 0.7542, 0.7467, 0.7542, 0.6301, 0.7542, 0.6301, 0.7559, 0.6307, 0.7559, 0.6307, 0.7559, 0.6307, 0.7559, 0.6307, 0.7559, 0.6307, 0.7559, 0.6307, 0.7559, 0.6307, 0.7559, 0.6307, 0.7559, 0.6307, 0.7559, 0.6307, 0.7559, 0.6307, 0.7559, 0.6307, 0.7559, 0.6307, 0.7559, 0.6307, 0.7559, 0.6307, 0.7559, 0.6307, 0.7559, 0.6307, 0.7559, 0.6307])
me_circle.materials.append(mat_material_003)
me_circle.update()

# ---- objects
ob_honeycomb = bpy.data.objects.new('Honeycomb', me_circle)

# ---- transforms, parenting, visibility, modifiers, constraints
ob_honeycomb.location = (0.0, 0.0, 0.0)

# ---- collection membership
col_collection.objects.link(ob_honeycomb)

# ---- scene / render settings (as saved in the file)
scene.frame_start = 1; scene.frame_end = 250; scene.frame_set(1)
scene.render.engine = 'BLENDER_EEVEE_NEXT'
bpy.context.view_layer.update()

# ---- added for rendering (the .blend has no active camera and no usable light): camera, sun
cam_auto = bpy.data.cameras.new('AutoCamera')
cam_auto.lens = 50.0
cam_auto.sensor_width = 36.0
cam_auto.clip_end = 1000.0
ob_auto_camera = bpy.data.objects.new('AutoCamera', cam_auto)
scene.collection.objects.link(ob_auto_camera)
ob_auto_camera.location = (3.06862, -3.68235, 3.4549)
ob_auto_camera.rotation_euler = (1.09748, -7.21219e-08, 0.694738)
scene.camera = ob_auto_camera
light_auto_sun = bpy.data.lights.new('AutoSun', 'SUN')
light_auto_sun.energy = 3.0
light_auto_sun.angle = 0.0523599
ob_auto_sun = bpy.data.objects.new('AutoSun', light_auto_sun)
scene.collection.objects.link(ob_auto_sun)
ob_auto_sun.rotation_euler = (0.872665, 0.174533, 0.523599)
bpy.context.view_layer.update()
